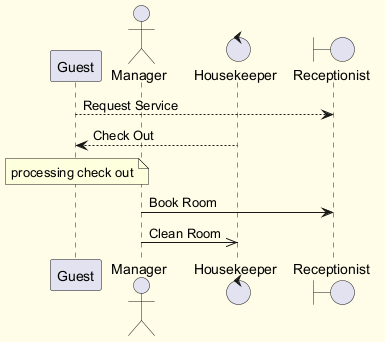

The diagram above was rendered by PlantUML. Its source (embedded in the PNG):
@startuml
skinparam backgroundColor #FFFDE7
skinparam classBackgroundColor #FFF9C4
skinparam classBorderColor #F57F17
participant "Guest" as G
actor "Manager" as M
control "Housekeeper" as H
boundary "Receptionist" as R
G --> R : Request Service
H --> G : Check Out
note over G : processing check out
M -> R : Book Room
M ->> H : Clean Room
@enduml